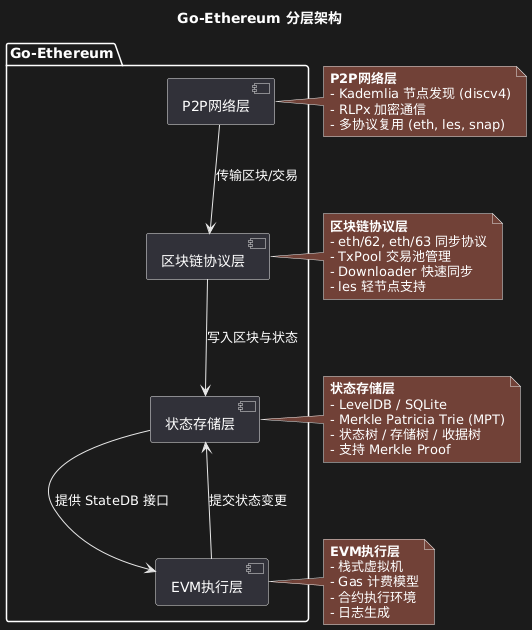

The diagram above was rendered by PlantUML. Its source (embedded in the PNG):
@startuml
title Go-Ethereum 分层架构

package "Go-Ethereum" {
  [P2P网络层] as p2p
  [区块链协议层] as protocol
  [状态存储层] as storage
  [EVM执行层] as evm
}

p2p --> protocol : 传输区块/交易
protocol --> storage : 写入区块与状态
storage --> evm : 提供 StateDB 接口
evm --> storage : 提交状态变更

note right of p2p
  **P2P网络层**
  - Kademlia 节点发现 (discv4)
  - RLPx 加密通信
  - 多协议复用 (eth, les, snap)
end note

note right of protocol
  **区块链协议层**
  - eth/62, eth/63 同步协议
  - TxPool 交易池管理
  - Downloader 快速同步
  - les 轻节点支持
end note

note left of storage
  **状态存储层**
  - LevelDB / SQLite
  - Merkle Patricia Trie (MPT)
  - 状态树 / 存储树 / 收据树
  - 支持 Merkle Proof
end note

note left of evm
  **EVM执行层**
  - 栈式虚拟机
  - Gas 计费模型
  - 合约执行环境
  - 日志生成
end note
@enduml